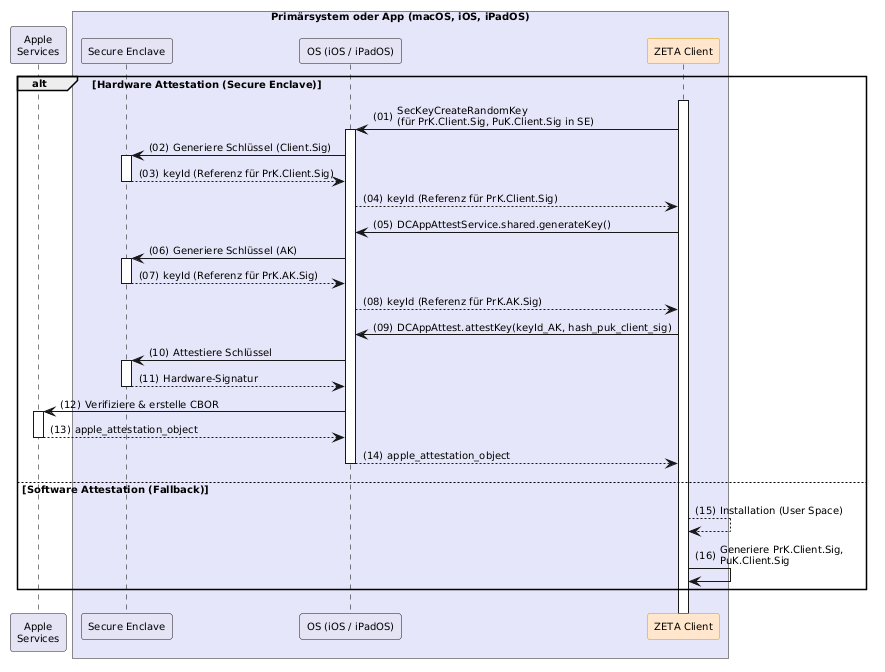

The diagram above was rendered by PlantUML. Its source (embedded in the PNG):
@startuml "client-installation"
autonumber "(00)"
skinparam defaultFontSize 10
skinparam defaultFontName Helvetica
skinparam DefaultMonospacedFontName Courier
skinparam lengthAdjust none
skinparam sequenceReferenceBackgroundColor White
skinparam SequenceReferenceFontSize 12
skinparam sequenceMessageAlign left
hide stereotype

' Box colors
!define ZETA_GUARD_COLOR #FFF3E5
!define LEI_COLOR #GhostWhite
!define LEI_COMPONENT_COLOR #E4E4F4
!define PRIMAERSYSTEM_COLOR #Lavender
!define PROVIDER_COLOR #EDFDEC

' Participant colors
<style>
sequenceDiagram {
  participant {
    .zeta {
      BackgroundColor #FFE6CC
      LineColor #D79B00
    }
    .provider {
      BackgroundColor #D5E8D4
      LineColor #82B366
    }
  }
  lifeline {
    BackgroundColor White
    LineColor Black
  }
}
</style>

' title Client Installation & Baseline-Etablierung

!pragma teoz true

participant "Apple\nServices" as Apple
box "Primärsystem oder App (macOS, iOS, iPadOS)" PRIMAERSYSTEM_COLOR
  participant "Secure Enclave" as SE LEI_COMPONENT_COLOR
  participant "OS (iOS / iPadOS)" as AppleOS LEI_COMPONENT_COLOR
  participant Client as "ZETA Client" <<zeta>>
end box

alt Hardware Attestation (Secure Enclave)
    Client++


    Client -> AppleOS++: SecKeyCreateRandomKey\n(für PrK.Client.Sig, PuK.Client.Sig in SE)
    AppleOS -> SE++: Generiere Schlüssel (Client.Sig)
    SE --> AppleOS--: keyId (Referenz für PrK.Client.Sig)
    AppleOS --> Client: keyId (Referenz für PrK.Client.Sig)

    Client -> AppleOS: DCAppAttestService.shared.generateKey()
    AppleOS -> SE++: Generiere Schlüssel (AK)
    SE --> AppleOS--: keyId (Referenz für PrK.AK.Sig)
    AppleOS --> Client: keyId (Referenz für PrK.AK.Sig)

    Client -> AppleOS: DCAppAttest.attestKey(keyId_AK, hash_puk_client_sig)
    AppleOS -> SE++: Attestiere Schlüssel
    SE --> AppleOS--: Hardware-Signatur
    AppleOS -> Apple++: Verifiziere & erstelle CBOR
    Apple --> AppleOS--: apple_attestation_object
    AppleOS --> Client--: apple_attestation_object


else Software Attestation (Fallback)
    Client --> Client: Installation (User Space)
    Client -> Client: Generiere PrK.Client.Sig,\nPuK.Client.Sig
    ' Client --> Client: Lokale Messung des PS (Dateihashes ermitteln)
    ' Client -> Client: Speichere Baseline-Hash lokal & sicher ab
end

@enduml